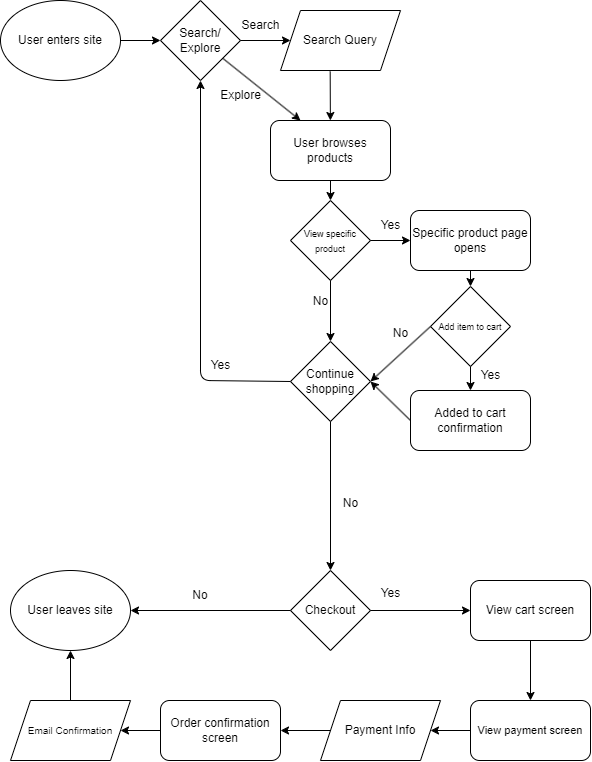

The diagram above was exported from draw.io. Its source (the exported page's mxGraphModel, read from the mxfile embedded in the PNG):
<mxGraphModel dx="952" dy="649" grid="1" gridSize="10" guides="1" tooltips="1" connect="1" arrows="1" fold="1" page="1" pageScale="1" pageWidth="850" pageHeight="1100" math="0" shadow="0">
  <root>
    <mxCell id="0" />
    <mxCell id="1" parent="0" />
    <mxCell id="2" value="User enters site" style="ellipse;whiteSpace=wrap;html=1;" vertex="1" parent="1">
      <mxGeometry x="10" y="10" width="120" height="80" as="geometry" />
    </mxCell>
    <mxCell id="3" value="Search/ Explore" style="rhombus;whiteSpace=wrap;html=1;" vertex="1" parent="1">
      <mxGeometry x="170" y="10" width="80" height="80" as="geometry" />
    </mxCell>
    <mxCell id="4" value="" style="endArrow=classic;html=1;exitX=1;exitY=0.5;exitDx=0;exitDy=0;" edge="1" parent="1" source="2">
      <mxGeometry width="50" height="50" relative="1" as="geometry">
        <mxPoint x="370" y="110" as="sourcePoint" />
        <mxPoint x="170" y="50" as="targetPoint" />
      </mxGeometry>
    </mxCell>
    <mxCell id="5" value="" style="endArrow=classic;html=1;exitX=1;exitY=0.5;exitDx=0;exitDy=0;" edge="1" parent="1" source="3">
      <mxGeometry width="50" height="50" relative="1" as="geometry">
        <mxPoint x="140" y="60" as="sourcePoint" />
        <mxPoint x="300" y="50" as="targetPoint" />
      </mxGeometry>
    </mxCell>
    <mxCell id="6" value="" style="endArrow=classic;html=1;" edge="1" parent="1" source="3">
      <mxGeometry width="50" height="50" relative="1" as="geometry">
        <mxPoint x="310" y="80" as="sourcePoint" />
        <mxPoint x="310" y="130" as="targetPoint" />
      </mxGeometry>
    </mxCell>
    <mxCell id="7" value="Search" style="text;html=1;align=center;verticalAlign=middle;resizable=0;points=[];autosize=1;strokeColor=none;fillColor=none;" vertex="1" parent="1">
      <mxGeometry x="240" y="20" width="60" height="30" as="geometry" />
    </mxCell>
    <mxCell id="8" value="Explore" style="text;html=1;align=center;verticalAlign=middle;resizable=0;points=[];autosize=1;strokeColor=none;fillColor=none;" vertex="1" parent="1">
      <mxGeometry x="220" y="90" width="60" height="30" as="geometry" />
    </mxCell>
    <mxCell id="9" value="Search Query" style="shape=parallelogram;perimeter=parallelogramPerimeter;whiteSpace=wrap;html=1;fixedSize=1;" vertex="1" parent="1">
      <mxGeometry x="290" y="20" width="120" height="60" as="geometry" />
    </mxCell>
    <mxCell id="10" value="User browses products" style="rounded=1;whiteSpace=wrap;html=1;" vertex="1" parent="1">
      <mxGeometry x="280" y="130" width="120" height="60" as="geometry" />
    </mxCell>
    <mxCell id="13" value="" style="endArrow=classic;html=1;exitX=0.414;exitY=1.017;exitDx=0;exitDy=0;exitPerimeter=0;" edge="1" parent="1" source="9" target="10">
      <mxGeometry width="50" height="50" relative="1" as="geometry">
        <mxPoint x="370" y="280" as="sourcePoint" />
        <mxPoint x="420" y="230" as="targetPoint" />
      </mxGeometry>
    </mxCell>
    <mxCell id="14" value="&lt;font style=&quot;font-size: 9px;&quot;&gt;Add item to cart&lt;/font&gt;" style="rhombus;whiteSpace=wrap;html=1;" vertex="1" parent="1">
      <mxGeometry x="440" y="296" width="80" height="80" as="geometry" />
    </mxCell>
    <mxCell id="15" value="" style="endArrow=classic;html=1;exitX=0.5;exitY=1;exitDx=0;exitDy=0;entryX=0.5;entryY=0;entryDx=0;entryDy=0;" edge="1" parent="1" source="10" target="19">
      <mxGeometry width="50" height="50" relative="1" as="geometry">
        <mxPoint x="470" y="350" as="sourcePoint" />
        <mxPoint x="340" y="240" as="targetPoint" />
      </mxGeometry>
    </mxCell>
    <mxCell id="17" value="" style="endArrow=classic;html=1;exitX=0.5;exitY=1;exitDx=0;exitDy=0;entryX=0.5;entryY=0;entryDx=0;entryDy=0;" edge="1" parent="1" source="14" target="33">
      <mxGeometry width="50" height="50" relative="1" as="geometry">
        <mxPoint x="720" y="448" as="sourcePoint" />
        <mxPoint x="480" y="400" as="targetPoint" />
      </mxGeometry>
    </mxCell>
    <mxCell id="18" value="Yes" style="text;html=1;align=center;verticalAlign=middle;resizable=0;points=[];autosize=1;strokeColor=none;fillColor=none;" vertex="1" parent="1">
      <mxGeometry x="480" y="370" width="40" height="30" as="geometry" />
    </mxCell>
    <mxCell id="19" value="&lt;font style=&quot;font-size: 9px;&quot;&gt;View specific product&lt;/font&gt;" style="rhombus;whiteSpace=wrap;html=1;" vertex="1" parent="1">
      <mxGeometry x="300" y="210" width="80" height="80" as="geometry" />
    </mxCell>
    <mxCell id="20" value="" style="endArrow=classic;html=1;exitX=1;exitY=0.5;exitDx=0;exitDy=0;entryX=0;entryY=0.5;entryDx=0;entryDy=0;" edge="1" parent="1" source="19" target="28">
      <mxGeometry width="50" height="50" relative="1" as="geometry">
        <mxPoint x="380" y="280" as="sourcePoint" />
        <mxPoint x="420" y="280" as="targetPoint" />
      </mxGeometry>
    </mxCell>
    <mxCell id="21" value="Yes" style="text;html=1;align=center;verticalAlign=middle;resizable=0;points=[];autosize=1;strokeColor=none;fillColor=none;" vertex="1" parent="1">
      <mxGeometry x="380" y="220" width="40" height="30" as="geometry" />
    </mxCell>
    <mxCell id="23" value="Continue shopping" style="rhombus;whiteSpace=wrap;html=1;" vertex="1" parent="1">
      <mxGeometry x="300" y="351" width="80" height="80" as="geometry" />
    </mxCell>
    <mxCell id="24" value="" style="endArrow=classic;html=1;exitX=0.5;exitY=1;exitDx=0;exitDy=0;entryX=0.5;entryY=0;entryDx=0;entryDy=0;" edge="1" parent="1" source="19" target="23">
      <mxGeometry width="50" height="50" relative="1" as="geometry">
        <mxPoint x="480" y="500" as="sourcePoint" />
        <mxPoint x="530" y="450" as="targetPoint" />
      </mxGeometry>
    </mxCell>
    <mxCell id="25" value="No" style="text;html=1;align=center;verticalAlign=middle;resizable=0;points=[];autosize=1;strokeColor=none;fillColor=none;" vertex="1" parent="1">
      <mxGeometry x="310" y="296" width="40" height="30" as="geometry" />
    </mxCell>
    <mxCell id="26" value="" style="endArrow=classic;html=1;exitX=0;exitY=0.5;exitDx=0;exitDy=0;entryX=0.5;entryY=1;entryDx=0;entryDy=0;" edge="1" parent="1" source="23" target="3">
      <mxGeometry width="50" height="50" relative="1" as="geometry">
        <mxPoint x="380" y="340" as="sourcePoint" />
        <mxPoint x="430" y="290" as="targetPoint" />
        <Array as="points">
          <mxPoint x="210" y="390" />
        </Array>
      </mxGeometry>
    </mxCell>
    <mxCell id="27" value="Yes" style="text;html=1;align=center;verticalAlign=middle;resizable=0;points=[];autosize=1;strokeColor=none;fillColor=none;" vertex="1" parent="1">
      <mxGeometry x="210" y="360" width="40" height="30" as="geometry" />
    </mxCell>
    <mxCell id="28" value="Specific product page opens" style="rounded=1;whiteSpace=wrap;html=1;" vertex="1" parent="1">
      <mxGeometry x="420" y="220" width="120" height="60" as="geometry" />
    </mxCell>
    <mxCell id="29" value="" style="endArrow=classic;html=1;exitX=0.5;exitY=1;exitDx=0;exitDy=0;entryX=0.5;entryY=0;entryDx=0;entryDy=0;" edge="1" parent="1" source="28" target="14">
      <mxGeometry width="50" height="50" relative="1" as="geometry">
        <mxPoint x="380" y="340" as="sourcePoint" />
        <mxPoint x="430" y="290" as="targetPoint" />
      </mxGeometry>
    </mxCell>
    <mxCell id="30" value="" style="endArrow=classic;html=1;exitX=0;exitY=0.5;exitDx=0;exitDy=0;entryX=1;entryY=0.5;entryDx=0;entryDy=0;" edge="1" parent="1" source="14" target="23">
      <mxGeometry width="50" height="50" relative="1" as="geometry">
        <mxPoint x="380" y="340" as="sourcePoint" />
        <mxPoint x="430" y="290" as="targetPoint" />
      </mxGeometry>
    </mxCell>
    <mxCell id="31" value="" style="endArrow=classic;html=1;exitX=0;exitY=0.5;exitDx=0;exitDy=0;entryX=1;entryY=0.5;entryDx=0;entryDy=0;" edge="1" parent="1" source="33" target="23">
      <mxGeometry width="50" height="50" relative="1" as="geometry">
        <mxPoint x="440" y="440" as="sourcePoint" />
        <mxPoint x="430" y="290" as="targetPoint" />
      </mxGeometry>
    </mxCell>
    <mxCell id="33" value="&lt;span style=&quot;color: rgb(0, 0, 0);&quot;&gt;Added to cart confirmation&lt;/span&gt;" style="rounded=1;whiteSpace=wrap;html=1;" vertex="1" parent="1">
      <mxGeometry x="420" y="400" width="120" height="60" as="geometry" />
    </mxCell>
    <mxCell id="34" value="No" style="text;html=1;align=center;verticalAlign=middle;resizable=0;points=[];autosize=1;strokeColor=none;fillColor=none;" vertex="1" parent="1">
      <mxGeometry x="390" y="328" width="40" height="30" as="geometry" />
    </mxCell>
    <mxCell id="35" value="" style="endArrow=classic;html=1;exitX=0.5;exitY=1;exitDx=0;exitDy=0;" edge="1" parent="1" source="23">
      <mxGeometry width="50" height="50" relative="1" as="geometry">
        <mxPoint x="380" y="590" as="sourcePoint" />
        <mxPoint x="340" y="580" as="targetPoint" />
      </mxGeometry>
    </mxCell>
    <mxCell id="36" value="No" style="text;html=1;align=center;verticalAlign=middle;resizable=0;points=[];autosize=1;strokeColor=none;fillColor=none;" vertex="1" parent="1">
      <mxGeometry x="340" y="498" width="40" height="30" as="geometry" />
    </mxCell>
    <mxCell id="37" value="Checkout" style="rhombus;whiteSpace=wrap;html=1;" vertex="1" parent="1">
      <mxGeometry x="300" y="580" width="80" height="80" as="geometry" />
    </mxCell>
    <mxCell id="38" value="User leaves site" style="ellipse;whiteSpace=wrap;html=1;" vertex="1" parent="1">
      <mxGeometry x="20" y="580" width="120" height="80" as="geometry" />
    </mxCell>
    <mxCell id="39" value="" style="endArrow=classic;html=1;exitX=0;exitY=0.5;exitDx=0;exitDy=0;entryX=1;entryY=0.5;entryDx=0;entryDy=0;" edge="1" parent="1" source="37" target="38">
      <mxGeometry width="50" height="50" relative="1" as="geometry">
        <mxPoint x="380" y="760" as="sourcePoint" />
        <mxPoint x="430" y="710" as="targetPoint" />
      </mxGeometry>
    </mxCell>
    <mxCell id="40" value="No" style="text;html=1;align=center;verticalAlign=middle;whiteSpace=wrap;rounded=0;" vertex="1" parent="1">
      <mxGeometry x="180" y="590" width="60" height="30" as="geometry" />
    </mxCell>
    <mxCell id="41" value="View cart screen" style="rounded=1;whiteSpace=wrap;html=1;" vertex="1" parent="1">
      <mxGeometry x="480" y="590" width="120" height="60" as="geometry" />
    </mxCell>
    <mxCell id="42" value="" style="endArrow=classic;html=1;exitX=1;exitY=0.5;exitDx=0;exitDy=0;entryX=0;entryY=0.5;entryDx=0;entryDy=0;" edge="1" parent="1" source="37" target="41">
      <mxGeometry width="50" height="50" relative="1" as="geometry">
        <mxPoint x="380" y="760" as="sourcePoint" />
        <mxPoint x="430" y="710" as="targetPoint" />
      </mxGeometry>
    </mxCell>
    <mxCell id="43" value="Yes" style="text;html=1;align=center;verticalAlign=middle;resizable=0;points=[];autosize=1;strokeColor=none;fillColor=none;" vertex="1" parent="1">
      <mxGeometry x="380" y="588" width="40" height="30" as="geometry" />
    </mxCell>
    <mxCell id="46" value="" style="endArrow=classic;html=1;exitX=0.5;exitY=1;exitDx=0;exitDy=0;entryX=0.5;entryY=0;entryDx=0;entryDy=0;" edge="1" parent="1" source="41" target="47">
      <mxGeometry width="50" height="50" relative="1" as="geometry">
        <mxPoint x="390" y="580" as="sourcePoint" />
        <mxPoint x="500" y="710" as="targetPoint" />
      </mxGeometry>
    </mxCell>
    <mxCell id="50" style="edgeStyle=none;html=1;exitX=0;exitY=0.5;exitDx=0;exitDy=0;entryX=1;entryY=0.5;entryDx=0;entryDy=0;" edge="1" parent="1" source="47" target="49">
      <mxGeometry relative="1" as="geometry" />
    </mxCell>
    <mxCell id="47" value="&lt;font style=&quot;font-size: 11px;&quot;&gt;View payment screen&lt;/font&gt;" style="rounded=1;whiteSpace=wrap;html=1;" vertex="1" parent="1">
      <mxGeometry x="480" y="710" width="120" height="60" as="geometry" />
    </mxCell>
    <mxCell id="52" style="edgeStyle=none;html=1;exitX=0;exitY=0.5;exitDx=0;exitDy=0;entryX=1;entryY=0.5;entryDx=0;entryDy=0;" edge="1" parent="1" source="49" target="51">
      <mxGeometry relative="1" as="geometry" />
    </mxCell>
    <mxCell id="49" value="Payment Info" style="shape=parallelogram;perimeter=parallelogramPerimeter;whiteSpace=wrap;html=1;fixedSize=1;" vertex="1" parent="1">
      <mxGeometry x="330" y="710" width="120" height="60" as="geometry" />
    </mxCell>
    <mxCell id="54" style="edgeStyle=none;html=1;exitX=0;exitY=0.5;exitDx=0;exitDy=0;entryX=1;entryY=0.5;entryDx=0;entryDy=0;" edge="1" parent="1" source="51" target="53">
      <mxGeometry relative="1" as="geometry" />
    </mxCell>
    <mxCell id="51" value="Order confirmation screen" style="rounded=1;whiteSpace=wrap;html=1;" vertex="1" parent="1">
      <mxGeometry x="170" y="710" width="120" height="60" as="geometry" />
    </mxCell>
    <mxCell id="55" style="edgeStyle=none;html=1;exitX=0.5;exitY=0;exitDx=0;exitDy=0;entryX=0.5;entryY=1;entryDx=0;entryDy=0;" edge="1" parent="1" source="53" target="38">
      <mxGeometry relative="1" as="geometry" />
    </mxCell>
    <mxCell id="53" value="&lt;font style=&quot;font-size: 10px;&quot;&gt;Email Confirmation&lt;/font&gt;" style="shape=parallelogram;perimeter=parallelogramPerimeter;whiteSpace=wrap;html=1;fixedSize=1;" vertex="1" parent="1">
      <mxGeometry x="20" y="710" width="120" height="60" as="geometry" />
    </mxCell>
  </root>
</mxGraphModel>